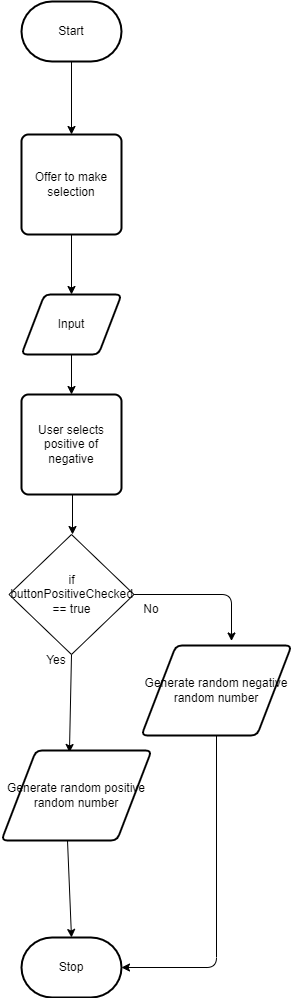

The diagram above was exported from draw.io. Its source (the exported page's mxGraphModel, read from the mxfile embedded in the PNG):
<mxGraphModel dx="760" dy="429" grid="1" gridSize="10" guides="1" tooltips="1" connect="1" arrows="1" fold="1" page="1" pageScale="1" pageWidth="850" pageHeight="1100" math="0" shadow="0">
  <root>
    <mxCell id="0" />
    <mxCell id="1" parent="0" />
    <mxCell id="10" style="edgeStyle=none;html=1;exitX=0.5;exitY=1;exitDx=0;exitDy=0;" edge="1" parent="1" source="20" target="14">
      <mxGeometry relative="1" as="geometry">
        <mxPoint x="350" y="300" as="sourcePoint" />
      </mxGeometry>
    </mxCell>
    <mxCell id="11" style="edgeStyle=none;html=1;exitX=0.5;exitY=1;exitDx=0;exitDy=0;exitPerimeter=0;entryX=0.5;entryY=0;entryDx=0;entryDy=0;" edge="1" parent="1" source="12" target="20">
      <mxGeometry relative="1" as="geometry" />
    </mxCell>
    <mxCell id="12" value="Start" style="strokeWidth=2;html=1;shape=mxgraph.flowchart.terminator;whiteSpace=wrap;" vertex="1" parent="1">
      <mxGeometry x="300" y="67" width="100" height="60" as="geometry" />
    </mxCell>
    <mxCell id="13" style="edgeStyle=none;html=1;" edge="1" parent="1" source="14" target="16">
      <mxGeometry relative="1" as="geometry" />
    </mxCell>
    <mxCell id="14" value="Input" style="shape=parallelogram;html=1;strokeWidth=2;perimeter=parallelogramPerimeter;whiteSpace=wrap;rounded=1;arcSize=12;size=0.23;" vertex="1" parent="1">
      <mxGeometry x="300" y="360" width="100" height="60" as="geometry" />
    </mxCell>
    <mxCell id="15" style="edgeStyle=none;html=1;" edge="1" parent="1">
      <mxGeometry relative="1" as="geometry">
        <mxPoint x="351" y="560" as="sourcePoint" />
        <mxPoint x="351" y="600" as="targetPoint" />
      </mxGeometry>
    </mxCell>
    <mxCell id="16" value="User selects positive of negative" style="rounded=1;whiteSpace=wrap;html=1;absoluteArcSize=1;arcSize=14;strokeWidth=2;" vertex="1" parent="1">
      <mxGeometry x="300" y="460" width="100" height="100" as="geometry" />
    </mxCell>
    <mxCell id="34" style="edgeStyle=none;html=1;exitX=0.5;exitY=1;exitDx=0;exitDy=0;entryX=1;entryY=0.5;entryDx=0;entryDy=0;entryPerimeter=0;" edge="1" parent="1" source="18" target="19">
      <mxGeometry relative="1" as="geometry">
        <mxPoint x="495" y="1020" as="targetPoint" />
        <Array as="points">
          <mxPoint x="495" y="1033" />
        </Array>
      </mxGeometry>
    </mxCell>
    <mxCell id="18" value="Generate random negative random number" style="shape=parallelogram;html=1;strokeWidth=2;perimeter=parallelogramPerimeter;whiteSpace=wrap;rounded=1;arcSize=12;size=0.23;" vertex="1" parent="1">
      <mxGeometry x="420" y="711" width="150" height="90" as="geometry" />
    </mxCell>
    <mxCell id="19" value="Stop" style="strokeWidth=2;html=1;shape=mxgraph.flowchart.terminator;whiteSpace=wrap;" vertex="1" parent="1">
      <mxGeometry x="300" y="1003" width="100" height="60" as="geometry" />
    </mxCell>
    <mxCell id="20" value="Offer to make selection" style="rounded=1;whiteSpace=wrap;html=1;absoluteArcSize=1;arcSize=14;strokeWidth=2;" vertex="1" parent="1">
      <mxGeometry x="300" y="200" width="100" height="100" as="geometry" />
    </mxCell>
    <mxCell id="21" style="edgeStyle=none;html=1;exitX=1;exitY=0.5;exitDx=0;exitDy=0;entryX=0.6;entryY=-0.05;entryDx=0;entryDy=0;entryPerimeter=0;" edge="1" parent="1" source="23" target="18">
      <mxGeometry relative="1" as="geometry">
        <mxPoint x="600" y="660" as="targetPoint" />
        <Array as="points">
          <mxPoint x="510" y="660" />
        </Array>
      </mxGeometry>
    </mxCell>
    <mxCell id="22" style="edgeStyle=none;html=1;exitX=0.5;exitY=1;exitDx=0;exitDy=0;entryX=0.453;entryY=0.022;entryDx=0;entryDy=0;entryPerimeter=0;" edge="1" parent="1" source="23" target="33">
      <mxGeometry relative="1" as="geometry">
        <mxPoint x="350" y="800" as="targetPoint" />
      </mxGeometry>
    </mxCell>
    <mxCell id="23" value="if buttonPositiveChecked == true" style="rhombus;whiteSpace=wrap;html=1;" vertex="1" parent="1">
      <mxGeometry x="287.5" y="600" width="125" height="120" as="geometry" />
    </mxCell>
    <mxCell id="27" style="edgeStyle=none;html=1;exitX=0.75;exitY=0;exitDx=0;exitDy=0;entryX=0.5;entryY=0;entryDx=0;entryDy=0;entryPerimeter=0;" edge="1" parent="1" target="19">
      <mxGeometry relative="1" as="geometry">
        <mxPoint x="349" y="1001" as="targetPoint" />
        <mxPoint x="346" y="906" as="sourcePoint" />
      </mxGeometry>
    </mxCell>
    <mxCell id="29" value="No" style="text;html=1;strokeColor=none;fillColor=none;align=center;verticalAlign=middle;whiteSpace=wrap;rounded=0;" vertex="1" parent="1">
      <mxGeometry x="400" y="660" width="60" height="30" as="geometry" />
    </mxCell>
    <mxCell id="30" value="Yes" style="text;html=1;strokeColor=none;fillColor=none;align=center;verticalAlign=middle;whiteSpace=wrap;rounded=0;" vertex="1" parent="1">
      <mxGeometry x="305" y="711" width="60" height="30" as="geometry" />
    </mxCell>
    <mxCell id="33" value="Generate random positive random number" style="shape=parallelogram;html=1;strokeWidth=2;perimeter=parallelogramPerimeter;whiteSpace=wrap;rounded=1;arcSize=12;size=0.23;" vertex="1" parent="1">
      <mxGeometry x="280" y="816" width="150" height="90" as="geometry" />
    </mxCell>
  </root>
</mxGraphModel>